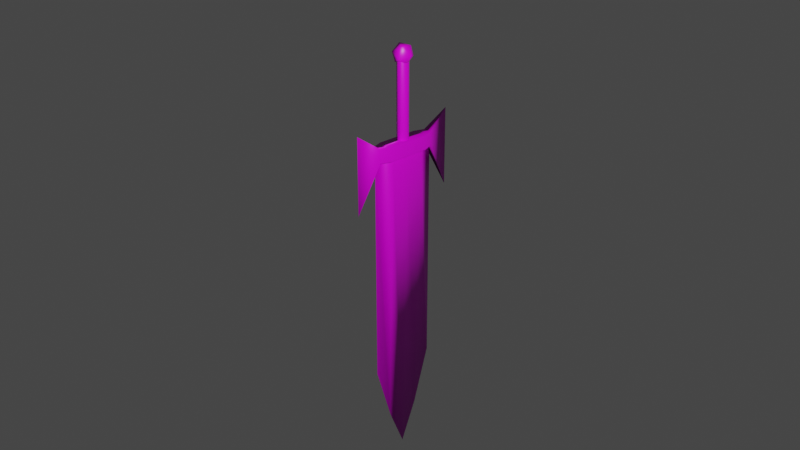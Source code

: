 # Source: Cheats_swrd_smth.blend  (saved by Blender 3.0.42; exported with 4.5.12 LTS)
import bpy
from mathutils import Matrix  # noqa: F401  (used for matrix-valued properties, if any)

bpy.ops.wm.read_factory_settings(use_empty=True)
scene = bpy.context.scene
scene.name = 'Scene'

# ---- collections
col_collection = bpy.data.collections.new('Collection'); scene.collection.children.link(col_collection)

# ---- images (referenced by path relative to the original .blend; pixels are not part of the script)
import os
ASSET_DIR = os.environ.get("B2B_ASSET_DIR", "")  # directory of the original .blend (textures are referenced by path, not embedded)
HERE = os.path.dirname(os.path.abspath(__file__))  # packed textures are extracted next to this script under _unpacked/

def load_image(name, relpath, width, height, colorspace="sRGB"):
    """Load a texture the original file referenced (path relative to the .blend, or extracted next to this script)."""
    p = next((c for c in (os.path.join(HERE, relpath), os.path.join(ASSET_DIR, relpath)) if relpath and os.path.exists(c)), "")
    if p:
        img = bpy.data.images.load(p, check_existing=True)
        img.name = name
    else:  # same state as the original file: an image datablock whose file is absent (Cycles renders it pink)
        img = bpy.data.images.new(name, width, height)
        img.source = "FILE"
        img.filepath = "//" + (relpath or name)
    img.colorspace_settings.name = colorspace
    return img
img_polygonsamurai_tex_04_png = load_image('PolygonSamurai_Tex_04.png', 'PolygonSamurai_Tex_04.png', 1024, 1024, 'sRGB')

# ---- materials (node trees are filled in below, after node groups)
mat_material = bpy.data.materials.new('Material')
mat_material.alpha_threshold = 0.0
mat_material.line_color = (0.0, 0.0, 0.0, 1.0)

# ---- material node trees
mat_material.use_nodes = True; mat_material.node_tree.nodes.clear()
_N = mat_material.node_tree.nodes; _L = mat_material.node_tree.links
n0 = _N.new('ShaderNodeOutputMaterial'); n0.name = 'Material Output'; n0.location = (300, 300)
n1 = _N.new('ShaderNodeBsdfPrincipled'); n1.name = 'Principled BSDF'; n1.location = (10, 300)
n1.distribution = 'GGX'
n1.subsurface_method = 'RANDOM_WALK_SKIN'
n1.inputs[2].default_value = 0.4
n1.inputs[3].default_value = 1.45
n1.inputs[27].default_value = (0.0, 0.0, 0.0, 1.0)
n1.inputs[28].default_value = 1.0
n2 = _N.new('ShaderNodeTexImage'); n2.name = 'Image Texture'; n2.location = (-372, 181)
n2.image = img_polygonsamurai_tex_04_png
_L.new(n1.outputs[0], n0.inputs[0])
_L.new(n2.outputs[0], n1.inputs[0])
n0.is_active_output = True

# ---- world
world_world = bpy.data.worlds.new('World'); scene.world = world_world
world_world.use_nodes = True; world_world.node_tree.nodes.clear()
_N = world_world.node_tree.nodes; _L = world_world.node_tree.links
n0 = _N.new('ShaderNodeOutputWorld'); n0.name = 'World Output'; n0.location = (300, 300)
n1 = _N.new('ShaderNodeBackground'); n1.name = 'Background'; n1.location = (10, 300)
n1.inputs[0].default_value = (0.05088, 0.05088, 0.05088, 1.0)
_L.new(n1.outputs[0], n0.inputs[0])
n0.is_active_output = True
world_world.color = (0.05088, 0.05088, 0.05088)
world_world.use_sun_shadow = False
world_world.sun_shadow_jitter_overblur = 0.0

# ---- cameras
cam_camera = bpy.data.cameras.new('Camera')
cam_camera.clip_end = 100.0
cam_camera.ortho_scale = 7.314

# ---- lights
light_light = bpy.data.lights.new('Light', 'POINT')
light_light.transmission_factor = 0.0
light_light.energy = 1000.0
light_light.shadow_soft_size = 0.1
light_light.shadow_maximum_resolution = 0.006
light_light.use_absolute_resolution = True

# ---- meshes
me_cube = bpy.data.meshes.new('Cube')
me_cube.from_pydata([(1.0, 1.0, 0.0), (1.0, -1.0, 0.0), (-1.0, 1.0, 0.0), (-1.0, -1.0, 0.0), (-1.859, 0.0, 0.0), (1.0, 0.0, 1.0), (1.0, 0.0, -1.0), (-1.497, -0.5, 0.0), (1.0, -0.5, 1.0), (1.0, -0.5, -1.0), (-1.497, 0.5, 0.0), (1.0, 0.5, -1.0), (1.0, 0.5, 1.0), (0.5711, -1.606, 0.0), (0.5711, 1.606, 0.0), (1.253, -1.606, 0.0), (1.253, 1.606, 0.0), (0.9791, 0.0, -1.371), (0.9791, 0.0, 1.371), (1.104, 0.0, -1.371), (1.104, 0.0, 1.371), (0.9791, -0.6133, -1.371), (1.104, -0.6133, 1.371), (0.9791, -0.6133, 1.371), (1.104, -0.6133, -1.371), (0.9791, 0.6133, 1.371), (1.104, 0.6133, -1.371), (0.9791, 0.6133, -1.371), (1.104, 0.6133, 1.371), (0.9791, -0.9199, -0.7342), (1.104, -0.9199, 0.7342), (0.9791, -0.9199, 0.7342), (1.104, -0.9199, -0.7342), (0.9791, 0.9199, 0.7342), (1.104, 0.9199, -0.7342), (0.9791, 0.9199, -0.7342), (1.104, 0.9199, 0.7342), (1.089, 0.1667, 3.278e-07), (1.839, 0.1667, -3.278e-07), (1.089, 0.1179, -0.7071), (1.839, 0.1179, -0.7071), (1.089, -7.285e-09, -1.0), (1.839, -7.285e-09, -1.0), (1.089, -0.1179, -0.7071), (1.839, -0.1179, -0.7071), (1.089, -0.1667, 4.153e-07), (1.839, -0.1667, -2.404e-07), (1.089, -0.1179, 0.7071), (1.839, -0.1179, 0.7071), (1.089, 1.987e-09, 1.0), (1.839, 1.987e-09, 1.0), (1.089, 0.1179, 0.7071), (1.839, 0.1179, 0.7071), (1.813, 0.0, -1.8), (1.878, -0.1577, -0.805), (1.788, -0.2552, -0.805), (1.732, 0.0, -0.805), (1.788, 0.2552, -0.805), (1.878, 0.1577, -0.805), (1.837, -0.2552, 0.805), (1.747, -0.1577, 0.805), (1.747, 0.1577, 0.805), (1.837, 0.2552, 0.805), (1.893, 0.0, 0.805), (1.813, 0.0, 1.8)], [], [(8, 7, 3, 1), (7, 9, 1, 3), (9, 8, 1), (11, 12, 5, 6), (10, 11, 6, 4), (12, 10, 4, 5), (6, 5, 8, 9), (4, 6, 9, 7), (5, 4, 7, 8), (0, 2, 10, 12), (2, 0, 11, 10), (0, 12, 11), (35, 33, 14), (32, 30, 15), (29, 32, 15, 13), (30, 31, 13, 15), (28, 25, 18, 20), (27, 26, 19, 17), (26, 28, 20, 19), (21, 23, 18, 17), (29, 31, 23, 21), (20, 18, 23, 22), (17, 19, 24, 21), (19, 20, 22, 24), (34, 36, 28, 26), (35, 34, 26, 27), (36, 33, 25, 28), (17, 18, 25, 27), (13, 31, 29), (22, 23, 31, 30), (21, 24, 32, 29), (24, 22, 30, 32), (16, 14, 33, 36), (14, 16, 34, 35), (16, 36, 34), (27, 25, 33, 35), (37, 38, 40, 39), (39, 40, 42, 41), (41, 42, 44, 43), (43, 44, 46, 45), (45, 46, 48, 47), (47, 48, 50, 49), (40, 38, 52, 50, 48, 46, 44, 42), (49, 50, 52, 51), (51, 52, 38, 37), (37, 39, 41, 43, 45, 47, 49, 51), (53, 54, 55), (54, 53, 58), (53, 55, 56), (53, 56, 57), (53, 57, 58), (54, 58, 63), (55, 54, 59), (56, 55, 60), (57, 56, 61), (58, 57, 62), (54, 63, 59), (55, 59, 60), (56, 60, 61), (57, 61, 62), (58, 62, 63), (59, 63, 64), (60, 59, 64), (61, 60, 64), (62, 61, 64), (63, 62, 64)])
me_cube.polygons.foreach_set('use_smooth', [True] * 66)
_uv = me_cube.uv_layers.new(name='UVMap')
_uv.uv.foreach_set('vector', [0.3789, 0.3223, 0.3789, 0.3223, 0.3789, 0.3223, 0.3789, 0.3223, 0.3789, 0.3223, 0.3789, 0.3223, 0.3789, 0.3223, 0.3789, 0.3223, 0.375, 0.6875, 0.625, 0.6875, 0.375, 0.75, 0.375, 0.5625, 0.625, 0.5625, 0.625, 0.625, 0.375, 0.625, 0.3789, 0.3223, 0.3789, 0.3223, 0.3789, 0.3223, 0.3789, 0.3223, 0.3789, 0.3223, 0.3789, 0.3223, 0.3789, 0.3223, 0.3789, 0.3223, 0.375, 0.625, 0.625, 0.625, 0.625, 0.6875, 0.375, 0.6875, 0.3789, 0.3223, 0.3789, 0.3223, 0.3789, 0.3223, 0.3789, 0.3223, 0.3789, 0.3223, 0.3789, 0.3223, 0.3789, 0.3223, 0.3789, 0.3223, 0.3789, 0.3223, 0.3789, 0.3223, 0.3789, 0.3223, 0.3789, 0.3223, 0.3789, 0.3223, 0.3789, 0.3223, 0.3789, 0.3223, 0.3789, 0.3223, 0.625, 0.5, 0.625, 0.5625, 0.375, 0.5625, 0.4973, 0.5682, 0.4953, 0.5682, 0.4973, 0.5679, 0.4973, 0.5642, 0.4953, 0.5642, 0.4973, 0.5639, 0.4993, 0.5642, 0.4973, 0.5642, 0.4973, 0.5639, 0.4993, 0.5639, 0.4953, 0.5642, 0.4933, 0.5642, 0.4933, 0.5639, 0.4953, 0.5639, 0.4953, 0.5654, 0.4933, 0.5654, 0.4933, 0.5649, 0.4953, 0.5649, 0.4993, 0.5654, 0.4973, 0.5654, 0.4973, 0.5649, 0.4993, 0.5649, 0.4973, 0.5654, 0.4953, 0.5654, 0.4953, 0.5649, 0.4973, 0.5649, 0.4973, 0.5695, 0.4953, 0.5695, 0.4953, 0.569, 0.4973, 0.569, 0.4973, 0.5697, 0.4953, 0.5697, 0.4953, 0.5695, 0.4973, 0.5695, 0.4953, 0.5649, 0.4933, 0.5649, 0.4933, 0.5644, 0.4953, 0.5644, 0.4993, 0.5649, 0.4973, 0.5649, 0.4973, 0.5644, 0.4993, 0.5644, 0.4973, 0.5649, 0.4953, 0.5649, 0.4953, 0.5644, 0.4973, 0.5644, 0.4973, 0.5657, 0.4953, 0.5657, 0.4953, 0.5654, 0.4973, 0.5654, 0.4993, 0.5657, 0.4973, 0.5657, 0.4973, 0.5654, 0.4993, 0.5654, 0.4953, 0.5657, 0.4933, 0.5657, 0.4933, 0.5654, 0.4953, 0.5654, 0.4973, 0.569, 0.4953, 0.569, 0.4953, 0.5685, 0.4973, 0.5685, 0.4953, 0.57, 0.4953, 0.5697, 0.4973, 0.5697, 0.4953, 0.5644, 0.4933, 0.5644, 0.4933, 0.5642, 0.4953, 0.5642, 0.4993, 0.5644, 0.4973, 0.5644, 0.4973, 0.5642, 0.4993, 0.5642, 0.4973, 0.5644, 0.4953, 0.5644, 0.4953, 0.5642, 0.4973, 0.5642, 0.4953, 0.5659, 0.4933, 0.5659, 0.4933, 0.5657, 0.4953, 0.5657, 0.4993, 0.5659, 0.4973, 0.5659, 0.4973, 0.5657, 0.4993, 0.5657, 0.499, 0.374, 0.499, 0.3737, 0.501, 0.3737, 0.4973, 0.5685, 0.4953, 0.5685, 0.4953, 0.5682, 0.4973, 0.5682, 0.9392, 0.3095, 0.9392, 0.3095, 0.9392, 0.3095, 0.9392, 0.3095, 0.9392, 0.3095, 0.9392, 0.3095, 0.9392, 0.3095, 0.9392, 0.3095, 0.9392, 0.3095, 0.9392, 0.3095, 0.9392, 0.3095, 0.9392, 0.3095, 0.9392, 0.3095, 0.9392, 0.3095, 0.9392, 0.3095, 0.9392, 0.3095, 0.9392, 0.3095, 0.9392, 0.3095, 0.9392, 0.3095, 0.9392, 0.3095, 0.9392, 0.3095, 0.9392, 0.3095, 0.9392, 0.3095, 0.9392, 0.3095, 0.4197, 0.4197, 0.25, 0.49, 0.08029, 0.4197, 0.01, 0.25, 0.08029, 0.08029, 0.25, 0.01, 0.4197, 0.08029, 0.49, 0.25, 0.9392, 0.3095, 0.9392, 0.3095, 0.9392, 0.3095, 0.9392, 0.3095, 0.9392, 0.3095, 0.9392, 0.3095, 0.9392, 0.3095, 0.9392, 0.3095, 0.75, 0.49, 0.9197, 0.4197, 0.99, 0.25, 0.9197, 0.08029, 0.75, 0.01, 0.5803, 0.08029, 0.51, 0.25, 0.5803, 0.4197, 0.809, 0.8161, 0.8079, 0.8142, 0.8101, 0.8142, 0.8079, 0.8142, 0.8068, 0.8161, 0.8057, 0.8142, 0.8002, 0.8161, 0.7991, 0.8142, 0.8013, 0.8142, 0.8024, 0.8161, 0.8013, 0.8142, 0.8035, 0.8142, 0.8046, 0.8161, 0.8035, 0.8142, 0.8057, 0.8142, 0.8079, 0.8142, 0.8057, 0.8142, 0.8068, 0.8123, 0.8101, 0.8142, 0.8079, 0.8142, 0.809, 0.8123, 0.8013, 0.8142, 0.7991, 0.8142, 0.8002, 0.8123, 0.8035, 0.8142, 0.8013, 0.8142, 0.8024, 0.8123, 0.8057, 0.8142, 0.8035, 0.8142, 0.8046, 0.8123, 0.8079, 0.8142, 0.8068, 0.8123, 0.809, 0.8123, 0.8101, 0.8142, 0.809, 0.8123, 0.8112, 0.8123, 0.8013, 0.8142, 0.8002, 0.8123, 0.8024, 0.8123, 0.8035, 0.8142, 0.8024, 0.8123, 0.8046, 0.8123, 0.8057, 0.8142, 0.8046, 0.8123, 0.8068, 0.8123, 0.809, 0.8123, 0.8068, 0.8123, 0.8079, 0.8104, 0.8112, 0.8123, 0.809, 0.8123, 0.8101, 0.8104, 0.8024, 0.8123, 0.8002, 0.8123, 0.8013, 0.8104, 0.8046, 0.8123, 0.8024, 0.8123, 0.8035, 0.8104, 0.8068, 0.8123, 0.8046, 0.8123, 0.8057, 0.8104])
me_cube.materials.append(mat_material)
me_cube.use_remesh_preserve_volume = False
me_cube.use_remesh_preserve_attributes = False
me_cube.use_mirror_vertex_groups = False
me_cube.update()

# ---- objects
ob_cube = bpy.data.objects.new('Cube', me_cube)
ob_light = bpy.data.objects.new('Light', light_light)
ob_camera = bpy.data.objects.new('Camera', cam_camera)

# ---- transforms, parenting, visibility, modifiers, constraints
ob_cube.location = (0.0, 0.0, 0.0)
ob_cube.rotation_euler = (0.0, -1.571, 0.0)
ob_cube.scale = (1.0, 0.3, 0.05)
ob_cube.lock_rotations_4d = False
ob_cube.empty_display_type = 'ARROWS'
ob_cube.lineart.crease_threshold = 0.0
ob_light.location = (4.439, -2.894, 3.835)
ob_light.rotation_euler = (0.6503, 0.05522, 1.866)
ob_light.lock_rotations_4d = False
ob_light.empty_display_type = 'ARROWS'
ob_light.color = (0.0, 0.0, 0.0, 0.0)
ob_light.lineart.crease_threshold = 0.0
ob_camera.location = (5.985, -5.672, 4.441)
ob_camera.rotation_euler = (1.109, 0.0, 0.8149)
ob_camera.lock_rotations_4d = False
ob_camera.empty_display_type = 'ARROWS'
ob_camera.color = (0.0, 0.0, 0.0, 0.0)
ob_camera.display_type = 'WIRE'
ob_camera.lineart.crease_threshold = 0.0

# ---- collection membership
col_collection.objects.link(ob_cube)
col_collection.objects.link(ob_light)
col_collection.objects.link(ob_camera)

# ---- scene / render settings (as saved in the file)
scene.camera = ob_camera
scene.frame_start = 1; scene.frame_end = 250; scene.frame_set(1)
scene.render.engine = 'CYCLES'
scene.cycles.samples = 8192
scene.cycles.sampling_pattern = 'TABULATED_SOBOL'
scene.cycles.use_light_tree = False
scene.view_settings.view_transform = 'Filmic'
bpy.context.view_layer.update()
